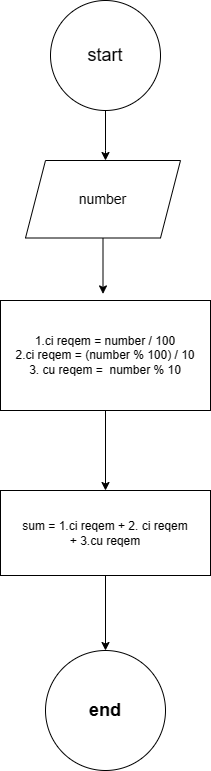

The diagram above was exported from draw.io. Its source (the exported page's mxGraphModel, read from the mxfile embedded in the PNG):
<mxGraphModel dx="1112" dy="481" grid="1" gridSize="10" guides="1" tooltips="1" connect="1" arrows="1" fold="1" page="1" pageScale="1" pageWidth="827" pageHeight="1169" math="0" shadow="0">
  <root>
    <mxCell id="0" />
    <mxCell id="1" parent="0" />
    <mxCell id="RklUvCjV3PUIlIurhIrj-3" value="" style="edgeStyle=orthogonalEdgeStyle;rounded=0;orthogonalLoop=1;jettySize=auto;html=1;" parent="1" source="RklUvCjV3PUIlIurhIrj-1" target="RklUvCjV3PUIlIurhIrj-2" edge="1">
      <mxGeometry relative="1" as="geometry">
        <Array as="points">
          <mxPoint x="385" y="230" />
          <mxPoint x="385" y="230" />
        </Array>
      </mxGeometry>
    </mxCell>
    <mxCell id="RklUvCjV3PUIlIurhIrj-1" value="&lt;font style=&quot;font-size: 18px;&quot;&gt;start&lt;/font&gt;" style="ellipse;whiteSpace=wrap;html=1;aspect=fixed;" parent="1" vertex="1">
      <mxGeometry x="330" y="80" width="110" height="110" as="geometry" />
    </mxCell>
    <mxCell id="RklUvCjV3PUIlIurhIrj-5" value="" style="edgeStyle=orthogonalEdgeStyle;rounded=0;orthogonalLoop=1;jettySize=auto;html=1;" parent="1" source="RklUvCjV3PUIlIurhIrj-2" edge="1">
      <mxGeometry relative="1" as="geometry">
        <mxPoint x="382.5" y="373.43000000000006" as="targetPoint" />
      </mxGeometry>
    </mxCell>
    <mxCell id="RklUvCjV3PUIlIurhIrj-2" value="&lt;font style=&quot;font-size: 14px;&quot;&gt;number&lt;/font&gt;" style="shape=parallelogram;perimeter=parallelogramPerimeter;whiteSpace=wrap;html=1;fixedSize=1;" parent="1" vertex="1">
      <mxGeometry x="305" y="240" width="155" height="77.5" as="geometry" />
    </mxCell>
    <mxCell id="wILT-K4WwtZb2G_pRwV4-8" value="" style="edgeStyle=orthogonalEdgeStyle;rounded=0;orthogonalLoop=1;jettySize=auto;html=1;" edge="1" parent="1" source="wILT-K4WwtZb2G_pRwV4-6" target="wILT-K4WwtZb2G_pRwV4-7">
      <mxGeometry relative="1" as="geometry" />
    </mxCell>
    <mxCell id="wILT-K4WwtZb2G_pRwV4-6" value="1.ci reqem = number / 100&lt;div&gt;2.ci reqem = (number % 100) / 10&lt;/div&gt;&lt;div&gt;3. cu reqem =&amp;nbsp; number % 10&lt;/div&gt;" style="rounded=0;whiteSpace=wrap;html=1;" vertex="1" parent="1">
      <mxGeometry x="280" y="380" width="210" height="110" as="geometry" />
    </mxCell>
    <mxCell id="wILT-K4WwtZb2G_pRwV4-10" value="" style="edgeStyle=orthogonalEdgeStyle;rounded=0;orthogonalLoop=1;jettySize=auto;html=1;" edge="1" parent="1" source="wILT-K4WwtZb2G_pRwV4-7" target="wILT-K4WwtZb2G_pRwV4-9">
      <mxGeometry relative="1" as="geometry" />
    </mxCell>
    <mxCell id="wILT-K4WwtZb2G_pRwV4-7" value="sum = 1.ci reqem + 2. ci reqem&lt;div&gt;+ 3.cu reqem&lt;/div&gt;" style="whiteSpace=wrap;html=1;rounded=0;" vertex="1" parent="1">
      <mxGeometry x="280" y="570" width="210" height="85" as="geometry" />
    </mxCell>
    <mxCell id="wILT-K4WwtZb2G_pRwV4-9" value="&lt;font style=&quot;font-size: 18px;&quot;&gt;&lt;b&gt;end&lt;/b&gt;&lt;/font&gt;" style="ellipse;whiteSpace=wrap;html=1;" vertex="1" parent="1">
      <mxGeometry x="325" y="730" width="120" height="120" as="geometry" />
    </mxCell>
  </root>
</mxGraphModel>